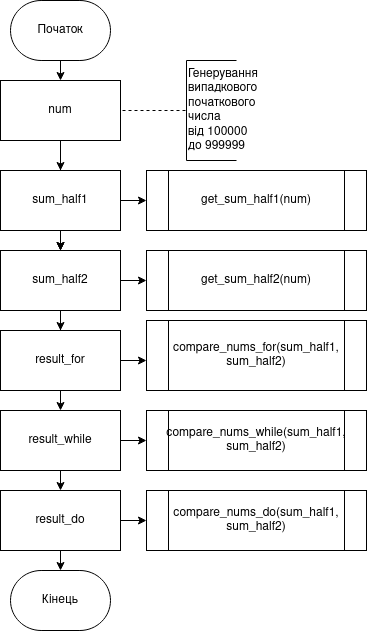

The diagram above was exported from draw.io. Its source (the exported page's mxGraphModel, read from the mxfile embedded in the PNG):
<mxGraphModel dx="868" dy="526" grid="1" gridSize="10" guides="1" tooltips="1" connect="1" arrows="1" fold="1" page="1" pageScale="1" pageWidth="827" pageHeight="1169" math="0" shadow="0">
  <root>
    <mxCell id="0" />
    <mxCell id="1" parent="0" />
    <mxCell id="zQE3ffoIzoiMyQI2FNT4-1" style="edgeStyle=orthogonalEdgeStyle;rounded=1;orthogonalLoop=1;jettySize=auto;html=1;exitX=0.5;exitY=1;exitDx=0;exitDy=0;exitPerimeter=0;entryX=0.5;entryY=0;entryDx=0;entryDy=0;endArrow=classic;endFill=1;fontSize=12;" edge="1" parent="1" source="wbw6o5jkAs7Geb7jRiB--2" target="wbw6o5jkAs7Geb7jRiB--7">
      <mxGeometry relative="1" as="geometry" />
    </mxCell>
    <mxCell id="wbw6o5jkAs7Geb7jRiB--2" value="Початок" style="strokeWidth=1;html=1;shape=mxgraph.flowchart.terminator;whiteSpace=wrap;" parent="1" vertex="1">
      <mxGeometry x="364" y="40" width="100" height="60" as="geometry" />
    </mxCell>
    <mxCell id="wbw6o5jkAs7Geb7jRiB--35" value="" style="edgeStyle=orthogonalEdgeStyle;rounded=1;orthogonalLoop=1;jettySize=auto;html=1;endArrow=classic;endFill=1;fontSize=12;" parent="1" source="wbw6o5jkAs7Geb7jRiB--7" target="wbw6o5jkAs7Geb7jRiB--10" edge="1">
      <mxGeometry relative="1" as="geometry" />
    </mxCell>
    <mxCell id="wbw6o5jkAs7Geb7jRiB--38" value="" style="edgeStyle=orthogonalEdgeStyle;rounded=1;orthogonalLoop=1;jettySize=auto;html=1;endArrow=classic;endFill=1;fontSize=12;" parent="1" source="wbw6o5jkAs7Geb7jRiB--7" target="wbw6o5jkAs7Geb7jRiB--10" edge="1">
      <mxGeometry relative="1" as="geometry">
        <Array as="points">
          <mxPoint x="414" y="210" />
          <mxPoint x="414" y="210" />
        </Array>
      </mxGeometry>
    </mxCell>
    <mxCell id="wbw6o5jkAs7Geb7jRiB--39" value="" style="edgeStyle=orthogonalEdgeStyle;rounded=1;orthogonalLoop=1;jettySize=auto;html=1;endArrow=classic;endFill=1;fontSize=12;" parent="1" source="wbw6o5jkAs7Geb7jRiB--7" edge="1">
      <mxGeometry relative="1" as="geometry">
        <mxPoint x="414" y="210" as="targetPoint" />
      </mxGeometry>
    </mxCell>
    <mxCell id="wbw6o5jkAs7Geb7jRiB--7" value="num" style="rounded=0;whiteSpace=wrap;html=1;fontSize=12;" parent="1" vertex="1">
      <mxGeometry x="354" y="120" width="120" height="60" as="geometry" />
    </mxCell>
    <mxCell id="wbw6o5jkAs7Geb7jRiB--8" value="compare_nums_for(sum_half1, sum_half2)" style="shape=process;whiteSpace=wrap;html=1;backgroundOutline=1;fontSize=12;" parent="1" vertex="1">
      <mxGeometry x="500" y="360" width="220" height="70" as="geometry" />
    </mxCell>
    <mxCell id="wbw6o5jkAs7Geb7jRiB--36" style="edgeStyle=orthogonalEdgeStyle;rounded=1;orthogonalLoop=1;jettySize=auto;html=1;endArrow=classic;endFill=1;fontSize=12;" parent="1" source="wbw6o5jkAs7Geb7jRiB--9" edge="1">
      <mxGeometry relative="1" as="geometry">
        <mxPoint x="414" y="210" as="targetPoint" />
      </mxGeometry>
    </mxCell>
    <mxCell id="wbw6o5jkAs7Geb7jRiB--37" style="edgeStyle=orthogonalEdgeStyle;rounded=1;orthogonalLoop=1;jettySize=auto;html=1;entryX=0.5;entryY=0;entryDx=0;entryDy=0;endArrow=classic;endFill=1;fontSize=12;" parent="1" source="wbw6o5jkAs7Geb7jRiB--9" target="wbw6o5jkAs7Geb7jRiB--10" edge="1">
      <mxGeometry relative="1" as="geometry" />
    </mxCell>
    <mxCell id="wbw6o5jkAs7Geb7jRiB--9" value="sum_half1" style="rounded=0;whiteSpace=wrap;html=1;fontSize=12;" parent="1" vertex="1">
      <mxGeometry x="354" y="210" width="120" height="60" as="geometry" />
    </mxCell>
    <mxCell id="wbw6o5jkAs7Geb7jRiB--40" value="" style="edgeStyle=orthogonalEdgeStyle;rounded=1;orthogonalLoop=1;jettySize=auto;html=1;endArrow=classic;endFill=1;fontSize=12;" parent="1" source="wbw6o5jkAs7Geb7jRiB--10" target="wbw6o5jkAs7Geb7jRiB--14" edge="1">
      <mxGeometry relative="1" as="geometry" />
    </mxCell>
    <mxCell id="wbw6o5jkAs7Geb7jRiB--42" value="" style="edgeStyle=orthogonalEdgeStyle;rounded=1;orthogonalLoop=1;jettySize=auto;html=1;endArrow=classic;endFill=1;fontSize=12;entryX=0.5;entryY=0;entryDx=0;entryDy=0;" parent="1" source="wbw6o5jkAs7Geb7jRiB--10" target="wbw6o5jkAs7Geb7jRiB--11" edge="1">
      <mxGeometry relative="1" as="geometry" />
    </mxCell>
    <mxCell id="wbw6o5jkAs7Geb7jRiB--10" value="sum_half2" style="rounded=0;whiteSpace=wrap;html=1;fontSize=12;" parent="1" vertex="1">
      <mxGeometry x="354" y="290" width="120" height="60" as="geometry" />
    </mxCell>
    <mxCell id="wbw6o5jkAs7Geb7jRiB--41" style="edgeStyle=orthogonalEdgeStyle;rounded=1;orthogonalLoop=1;jettySize=auto;html=1;endArrow=classic;endFill=1;fontSize=12;" parent="1" source="wbw6o5jkAs7Geb7jRiB--11" edge="1">
      <mxGeometry relative="1" as="geometry">
        <mxPoint x="414" y="370" as="targetPoint" />
      </mxGeometry>
    </mxCell>
    <mxCell id="wbw6o5jkAs7Geb7jRiB--11" value="result_for" style="rounded=0;whiteSpace=wrap;html=1;fontSize=12;" parent="1" vertex="1">
      <mxGeometry x="354" y="370" width="120" height="60" as="geometry" />
    </mxCell>
    <mxCell id="wbw6o5jkAs7Geb7jRiB--12" value="get_sum_half2(num)" style="shape=process;whiteSpace=wrap;html=1;backgroundOutline=1;fontSize=12;" parent="1" vertex="1">
      <mxGeometry x="500" y="290" width="220" height="60" as="geometry" />
    </mxCell>
    <mxCell id="wbw6o5jkAs7Geb7jRiB--13" value="get_sum_half1(num)" style="shape=process;whiteSpace=wrap;html=1;backgroundOutline=1;fontSize=12;" parent="1" vertex="1">
      <mxGeometry x="500" y="210" width="220" height="60" as="geometry" />
    </mxCell>
    <mxCell id="wbw6o5jkAs7Geb7jRiB--43" value="" style="edgeStyle=orthogonalEdgeStyle;rounded=1;orthogonalLoop=1;jettySize=auto;html=1;endArrow=classic;endFill=1;fontSize=12;entryX=0.5;entryY=0;entryDx=0;entryDy=0;" parent="1" source="wbw6o5jkAs7Geb7jRiB--14" target="wbw6o5jkAs7Geb7jRiB--16" edge="1">
      <mxGeometry relative="1" as="geometry" />
    </mxCell>
    <mxCell id="wbw6o5jkAs7Geb7jRiB--14" value="result_while" style="rounded=0;whiteSpace=wrap;html=1;fontSize=12;" parent="1" vertex="1">
      <mxGeometry x="354" y="450" width="120" height="60" as="geometry" />
    </mxCell>
    <mxCell id="wbw6o5jkAs7Geb7jRiB--15" value="compare_nums_while(sum_half1, sum_half2)" style="shape=process;whiteSpace=wrap;html=1;backgroundOutline=1;fontSize=12;" parent="1" vertex="1">
      <mxGeometry x="500" y="450" width="220" height="60" as="geometry" />
    </mxCell>
    <mxCell id="wbw6o5jkAs7Geb7jRiB--44" value="" style="edgeStyle=orthogonalEdgeStyle;rounded=1;orthogonalLoop=1;jettySize=auto;html=1;endArrow=classic;endFill=1;fontSize=12;" parent="1" source="wbw6o5jkAs7Geb7jRiB--16" target="wbw6o5jkAs7Geb7jRiB--19" edge="1">
      <mxGeometry relative="1" as="geometry" />
    </mxCell>
    <mxCell id="wbw6o5jkAs7Geb7jRiB--16" value="result_do" style="rounded=0;whiteSpace=wrap;html=1;fontSize=12;" parent="1" vertex="1">
      <mxGeometry x="354" y="530" width="120" height="60" as="geometry" />
    </mxCell>
    <mxCell id="wbw6o5jkAs7Geb7jRiB--17" value="compare_nums_do(sum_half1, sum_half2)" style="shape=process;whiteSpace=wrap;html=1;backgroundOutline=1;fontSize=12;" parent="1" vertex="1">
      <mxGeometry x="500" y="530" width="220" height="60" as="geometry" />
    </mxCell>
    <mxCell id="wbw6o5jkAs7Geb7jRiB--19" value="Кінець" style="strokeWidth=1;html=1;shape=mxgraph.flowchart.terminator;whiteSpace=wrap;fontSize=12;" parent="1" vertex="1">
      <mxGeometry x="364" y="610" width="100" height="60" as="geometry" />
    </mxCell>
    <mxCell id="wbw6o5jkAs7Geb7jRiB--21" value="&lt;div&gt;Генерування&lt;/div&gt;&lt;div&gt; випадкового&lt;/div&gt;&lt;div&gt; початкового&lt;/div&gt;&lt;div&gt; числа &lt;br&gt;&lt;/div&gt;&lt;div&gt;від 100000 &lt;br&gt;&lt;/div&gt;&lt;div&gt;до 999999&lt;/div&gt;" style="strokeWidth=1;html=1;shape=mxgraph.flowchart.annotation_1;align=left;pointerEvents=1;fontSize=12;" parent="1" vertex="1">
      <mxGeometry x="540" y="100" width="50" height="100" as="geometry" />
    </mxCell>
    <mxCell id="wbw6o5jkAs7Geb7jRiB--22" value="" style="endArrow=none;html=1;fontSize=12;rounded=1;entryX=0;entryY=0.5;entryDx=0;entryDy=0;entryPerimeter=0;dashed=1;endFill=0;" parent="1" target="wbw6o5jkAs7Geb7jRiB--21" edge="1">
      <mxGeometry width="50" height="50" relative="1" as="geometry">
        <mxPoint x="476" y="150" as="sourcePoint" />
        <mxPoint x="540" y="152" as="targetPoint" />
      </mxGeometry>
    </mxCell>
    <mxCell id="wbw6o5jkAs7Geb7jRiB--30" value="" style="endArrow=classic;html=1;fontSize=12;exitX=1;exitY=0.5;exitDx=0;exitDy=0;entryX=0;entryY=0.5;entryDx=0;entryDy=0;" parent="1" source="wbw6o5jkAs7Geb7jRiB--9" target="wbw6o5jkAs7Geb7jRiB--13" edge="1">
      <mxGeometry width="50" height="50" relative="1" as="geometry">
        <mxPoint x="370" y="360" as="sourcePoint" />
        <mxPoint x="420" y="310" as="targetPoint" />
      </mxGeometry>
    </mxCell>
    <mxCell id="wbw6o5jkAs7Geb7jRiB--31" value="" style="endArrow=classic;html=1;fontSize=12;exitX=1;exitY=0.5;exitDx=0;exitDy=0;entryX=0;entryY=0.5;entryDx=0;entryDy=0;" parent="1" source="wbw6o5jkAs7Geb7jRiB--10" target="wbw6o5jkAs7Geb7jRiB--12" edge="1">
      <mxGeometry width="50" height="50" relative="1" as="geometry">
        <mxPoint x="370" y="360" as="sourcePoint" />
        <mxPoint x="420" y="310" as="targetPoint" />
      </mxGeometry>
    </mxCell>
    <mxCell id="wbw6o5jkAs7Geb7jRiB--32" value="" style="endArrow=classic;html=1;fontSize=12;exitX=1;exitY=0.5;exitDx=0;exitDy=0;" parent="1" source="wbw6o5jkAs7Geb7jRiB--11" edge="1">
      <mxGeometry width="50" height="50" relative="1" as="geometry">
        <mxPoint x="370" y="360" as="sourcePoint" />
        <mxPoint x="500" y="400" as="targetPoint" />
      </mxGeometry>
    </mxCell>
    <mxCell id="wbw6o5jkAs7Geb7jRiB--33" value="" style="endArrow=classic;html=1;fontSize=12;exitX=1;exitY=0.5;exitDx=0;exitDy=0;entryX=0;entryY=0.5;entryDx=0;entryDy=0;" parent="1" source="wbw6o5jkAs7Geb7jRiB--14" target="wbw6o5jkAs7Geb7jRiB--15" edge="1">
      <mxGeometry width="50" height="50" relative="1" as="geometry">
        <mxPoint x="370" y="360" as="sourcePoint" />
        <mxPoint x="420" y="310" as="targetPoint" />
      </mxGeometry>
    </mxCell>
    <mxCell id="wbw6o5jkAs7Geb7jRiB--34" value="" style="endArrow=classic;html=1;fontSize=12;exitX=1;exitY=0.5;exitDx=0;exitDy=0;entryX=0;entryY=0.5;entryDx=0;entryDy=0;" parent="1" source="wbw6o5jkAs7Geb7jRiB--16" target="wbw6o5jkAs7Geb7jRiB--17" edge="1">
      <mxGeometry width="50" height="50" relative="1" as="geometry">
        <mxPoint x="370" y="440" as="sourcePoint" />
        <mxPoint x="420" y="390" as="targetPoint" />
      </mxGeometry>
    </mxCell>
  </root>
</mxGraphModel>